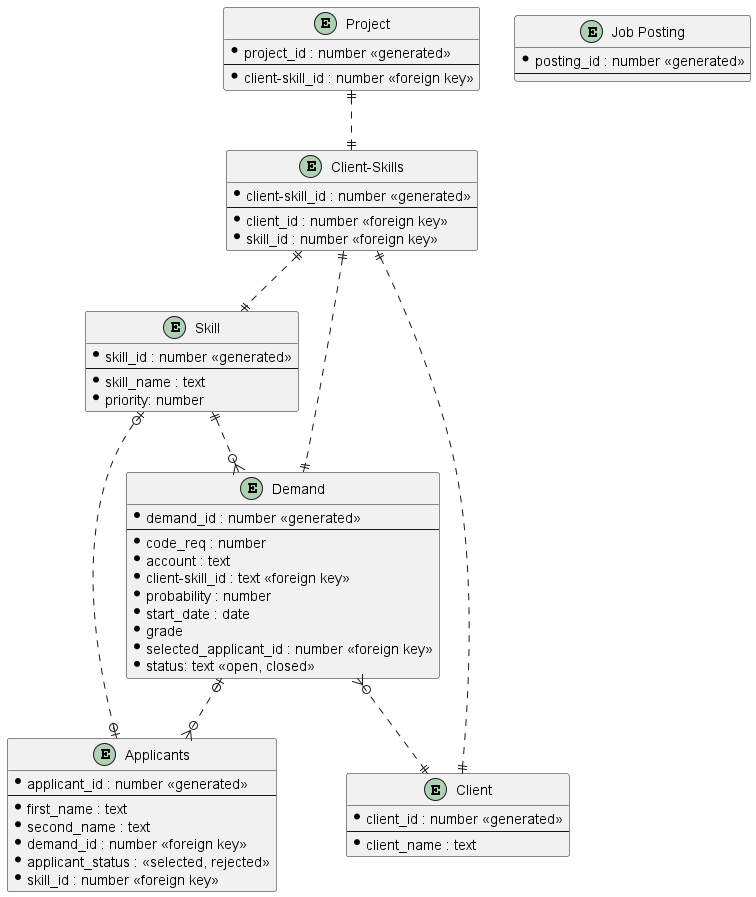

The diagram above was rendered by PlantUML. Its source (embedded in the PNG):
@startuml

entity "Skill" as skT {
	*skill_id : number <<generated>>
	--
	*skill_name : text
	*priority: number
}

entity "Demand" as dT {
	*demand_id : number <<generated>>
	--
	*code_req : number
	*account : text
	*client-skill_id : text <<foreign key>>
	*probability : number
	*start_date : date
	*grade
	*selected_applicant_id : number <<foreign key>>
	*status: text <<open, closed>>
}

entity "Applicants" as appli {
	*applicant_id : number <<generated>>
	--
	*first_name : text
	*second_name : text
	*demand_id : number <<foreign key>>
	*applicant_status : <<selected, rejected>>
	*skill_id : number <<foreign key>>
}

entity "Client" as clT {
	*client_id : number <<generated>>
	--
	*client_name : text
}

entity "Client-Skills" as clSk {
	*client-skill_id : number <<generated>>
	--
	*client_id : number <<foreign key>>
	*skill_id : number <<foreign key>>
}

entity "Project" as pr {
	*project_id : number <<generated>>
	--
	*client-skill_id : number <<foreign key>>
}

entity "Job Posting" as jP {
	*posting_id : number <<generated>>
	--
}


skT ||..o{ dT
dT |o..o{ appli
dT }o..|| clT

clSk ||..|| clT
clSk ||..|| skT
clSk ||..|| dT
pr ||..|| clSk

appli |o..o| skT

@enduml